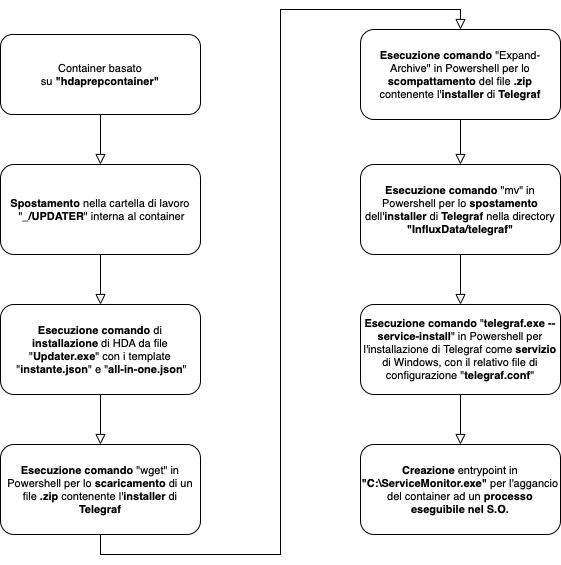

The diagram above was exported from draw.io. Its source (the exported page's mxGraphModel, read from the mxfile embedded in the PNG):
<mxGraphModel dx="946" dy="637" grid="1" gridSize="10" guides="1" tooltips="1" connect="1" arrows="1" fold="1" page="1" pageScale="1" pageWidth="827" pageHeight="1169" math="0" shadow="0">
  <root>
    <mxCell id="WIyWlLk6GJQsqaUBKTNV-0" />
    <mxCell id="WIyWlLk6GJQsqaUBKTNV-1" parent="WIyWlLk6GJQsqaUBKTNV-0" />
    <mxCell id="hAAU1usIXe64S1eTyjxs-0" value="&lt;b&gt;Spostamento&lt;/b&gt; nella cartella di lavoro &amp;nbsp;&quot;&lt;b&gt;_/UPDATER&lt;/b&gt;&quot; interna al container" style="rounded=1;whiteSpace=wrap;html=1;fontSize=11;glass=0;strokeWidth=1;shadow=0;" vertex="1" parent="WIyWlLk6GJQsqaUBKTNV-1">
      <mxGeometry x="160" y="170" width="200" height="90" as="geometry" />
    </mxCell>
    <mxCell id="hAAU1usIXe64S1eTyjxs-1" value="Container basato su&lt;b&gt;&amp;nbsp;&quot;hdaprepcontainer&quot;&lt;/b&gt;" style="rounded=1;whiteSpace=wrap;html=1;fontSize=11;glass=0;strokeWidth=1;shadow=0;" vertex="1" parent="WIyWlLk6GJQsqaUBKTNV-1">
      <mxGeometry x="160" y="40" width="200" height="80" as="geometry" />
    </mxCell>
    <mxCell id="hAAU1usIXe64S1eTyjxs-2" value="" style="rounded=0;html=1;jettySize=auto;orthogonalLoop=1;fontSize=11;endArrow=block;endFill=0;endSize=8;strokeWidth=1;shadow=0;labelBackgroundColor=none;edgeStyle=orthogonalEdgeStyle;entryX=0.5;entryY=0;entryDx=0;entryDy=0;exitX=0.5;exitY=1;exitDx=0;exitDy=0;" edge="1" parent="WIyWlLk6GJQsqaUBKTNV-1" source="hAAU1usIXe64S1eTyjxs-1" target="hAAU1usIXe64S1eTyjxs-0">
      <mxGeometry relative="1" as="geometry">
        <mxPoint x="280" y="-110" as="sourcePoint" />
        <mxPoint x="280" y="-70" as="targetPoint" />
      </mxGeometry>
    </mxCell>
    <mxCell id="hAAU1usIXe64S1eTyjxs-3" value="&lt;b&gt;Esecuzione comando&lt;/b&gt; di &lt;b&gt;installazione&lt;/b&gt;&amp;nbsp;di HDA da file &quot;&lt;b&gt;Updater.exe&lt;/b&gt;&quot; con i template &amp;nbsp;&quot;&lt;b&gt;instante.json&lt;/b&gt;&quot; e &quot;&lt;b&gt;all-in-one.json&lt;/b&gt;&quot;" style="rounded=1;whiteSpace=wrap;html=1;fontSize=11;glass=0;strokeWidth=1;shadow=0;" vertex="1" parent="WIyWlLk6GJQsqaUBKTNV-1">
      <mxGeometry x="160" y="310" width="200" height="90" as="geometry" />
    </mxCell>
    <mxCell id="hAAU1usIXe64S1eTyjxs-4" value="" style="rounded=0;html=1;jettySize=auto;orthogonalLoop=1;fontSize=11;endArrow=block;endFill=0;endSize=8;strokeWidth=1;shadow=0;labelBackgroundColor=none;edgeStyle=orthogonalEdgeStyle;entryX=0.5;entryY=0;entryDx=0;entryDy=0;exitX=0.5;exitY=1;exitDx=0;exitDy=0;" edge="1" parent="WIyWlLk6GJQsqaUBKTNV-1" source="hAAU1usIXe64S1eTyjxs-0" target="hAAU1usIXe64S1eTyjxs-3">
      <mxGeometry relative="1" as="geometry">
        <mxPoint x="270" y="130" as="sourcePoint" />
        <mxPoint x="270" y="180" as="targetPoint" />
      </mxGeometry>
    </mxCell>
    <mxCell id="hAAU1usIXe64S1eTyjxs-5" value="&lt;b&gt;Esecuzione comando&lt;/b&gt;&amp;nbsp;&quot;wget&quot;&amp;nbsp;in Powershell per lo &lt;b&gt;scaricamento&lt;/b&gt; di un file &lt;b&gt;.zip&lt;/b&gt; contenente l'&lt;b&gt;installer&lt;/b&gt; di &lt;b&gt;Telegraf&lt;/b&gt;" style="rounded=1;whiteSpace=wrap;html=1;fontSize=11;glass=0;strokeWidth=1;shadow=0;" vertex="1" parent="WIyWlLk6GJQsqaUBKTNV-1">
      <mxGeometry x="160" y="450" width="200" height="90" as="geometry" />
    </mxCell>
    <mxCell id="hAAU1usIXe64S1eTyjxs-8" value="" style="rounded=0;html=1;jettySize=auto;orthogonalLoop=1;fontSize=11;endArrow=block;endFill=0;endSize=8;strokeWidth=1;shadow=0;labelBackgroundColor=none;edgeStyle=orthogonalEdgeStyle;entryX=0.5;entryY=0;entryDx=0;entryDy=0;" edge="1" parent="WIyWlLk6GJQsqaUBKTNV-1" target="hAAU1usIXe64S1eTyjxs-5">
      <mxGeometry relative="1" as="geometry">
        <mxPoint x="260" y="400" as="sourcePoint" />
        <mxPoint x="280" y="330" as="targetPoint" />
      </mxGeometry>
    </mxCell>
    <mxCell id="hAAU1usIXe64S1eTyjxs-9" value="" style="rounded=0;html=1;jettySize=auto;orthogonalLoop=1;fontSize=11;endArrow=block;endFill=0;endSize=8;strokeWidth=1;shadow=0;labelBackgroundColor=none;edgeStyle=orthogonalEdgeStyle;exitX=0.5;exitY=1;exitDx=0;exitDy=0;entryX=0.5;entryY=0;entryDx=0;entryDy=0;" edge="1" parent="WIyWlLk6GJQsqaUBKTNV-1" source="hAAU1usIXe64S1eTyjxs-5" target="hAAU1usIXe64S1eTyjxs-10">
      <mxGeometry relative="1" as="geometry">
        <mxPoint x="270" y="410" as="sourcePoint" />
        <mxPoint x="480" y="10" as="targetPoint" />
      </mxGeometry>
    </mxCell>
    <mxCell id="hAAU1usIXe64S1eTyjxs-10" value="&lt;b&gt;Esecuzione comando&lt;/b&gt;&amp;nbsp;&quot;Expand-Archive&quot;&amp;nbsp;in Powershell per lo &lt;b&gt;scompattamento&lt;/b&gt; del file &lt;b&gt;.zip&lt;/b&gt; contenente l'&lt;b&gt;installer&lt;/b&gt; di &lt;b&gt;Telegraf&lt;/b&gt;" style="rounded=1;whiteSpace=wrap;html=1;fontSize=11;glass=0;strokeWidth=1;shadow=0;" vertex="1" parent="WIyWlLk6GJQsqaUBKTNV-1">
      <mxGeometry x="520" y="35" width="200" height="90" as="geometry" />
    </mxCell>
    <mxCell id="hAAU1usIXe64S1eTyjxs-11" value="&lt;b&gt;Esecuzione comando&lt;/b&gt;&amp;nbsp;&quot;mv&quot;&amp;nbsp;in Powershell per lo &lt;b&gt;spostamento&lt;/b&gt; dell'&lt;b&gt;installer&lt;/b&gt; di &lt;b&gt;Telegraf &lt;/b&gt;nella&amp;nbsp;directory&lt;b&gt; &quot;InfluxData/telegraf&quot;&lt;/b&gt;" style="rounded=1;whiteSpace=wrap;html=1;fontSize=11;glass=0;strokeWidth=1;shadow=0;" vertex="1" parent="WIyWlLk6GJQsqaUBKTNV-1">
      <mxGeometry x="520" y="170" width="200" height="90" as="geometry" />
    </mxCell>
    <mxCell id="hAAU1usIXe64S1eTyjxs-12" value="" style="rounded=0;html=1;jettySize=auto;orthogonalLoop=1;fontSize=11;endArrow=block;endFill=0;endSize=8;strokeWidth=1;shadow=0;labelBackgroundColor=none;edgeStyle=orthogonalEdgeStyle;exitX=0.5;exitY=1;exitDx=0;exitDy=0;" edge="1" parent="WIyWlLk6GJQsqaUBKTNV-1" source="hAAU1usIXe64S1eTyjxs-10" target="hAAU1usIXe64S1eTyjxs-11">
      <mxGeometry relative="1" as="geometry">
        <mxPoint x="270" y="130" as="sourcePoint" />
        <mxPoint x="270" y="180" as="targetPoint" />
      </mxGeometry>
    </mxCell>
    <mxCell id="hAAU1usIXe64S1eTyjxs-13" value="&lt;b&gt;Esecuzione comando&lt;/b&gt;&amp;nbsp;&quot;&lt;b&gt;telegraf.exe --service-install&lt;/b&gt;&quot;&amp;nbsp;in Powershell per l'installazione di Telegraf come &lt;b&gt;servizio&lt;/b&gt; di Windows, con il relativo file di configurazione &quot;&lt;b&gt;telegraf.conf&lt;/b&gt;&quot;" style="rounded=1;whiteSpace=wrap;html=1;fontSize=11;glass=0;strokeWidth=1;shadow=0;" vertex="1" parent="WIyWlLk6GJQsqaUBKTNV-1">
      <mxGeometry x="520" y="310" width="200" height="90" as="geometry" />
    </mxCell>
    <mxCell id="hAAU1usIXe64S1eTyjxs-14" value="" style="rounded=0;html=1;jettySize=auto;orthogonalLoop=1;fontSize=11;endArrow=block;endFill=0;endSize=8;strokeWidth=1;shadow=0;labelBackgroundColor=none;edgeStyle=orthogonalEdgeStyle;exitX=0.5;exitY=1;exitDx=0;exitDy=0;entryX=0.5;entryY=0;entryDx=0;entryDy=0;" edge="1" parent="WIyWlLk6GJQsqaUBKTNV-1" source="hAAU1usIXe64S1eTyjxs-11" target="hAAU1usIXe64S1eTyjxs-13">
      <mxGeometry relative="1" as="geometry">
        <mxPoint x="630" y="135" as="sourcePoint" />
        <mxPoint x="630" y="180" as="targetPoint" />
      </mxGeometry>
    </mxCell>
    <mxCell id="hAAU1usIXe64S1eTyjxs-15" value="&lt;b&gt;Creazione &lt;/b&gt;entrypoint in &lt;b&gt;&quot;C:\ServiceMonitor.exe&quot; &lt;/b&gt;per l'aggancio del container ad un&lt;b&gt; processo eseguibile nel S.O.&lt;/b&gt;" style="rounded=1;whiteSpace=wrap;html=1;fontSize=11;glass=0;strokeWidth=1;shadow=0;" vertex="1" parent="WIyWlLk6GJQsqaUBKTNV-1">
      <mxGeometry x="520" y="450" width="200" height="90" as="geometry" />
    </mxCell>
    <mxCell id="hAAU1usIXe64S1eTyjxs-16" value="" style="rounded=0;html=1;jettySize=auto;orthogonalLoop=1;fontSize=11;endArrow=block;endFill=0;endSize=8;strokeWidth=1;shadow=0;labelBackgroundColor=none;edgeStyle=orthogonalEdgeStyle;exitX=0.5;exitY=1;exitDx=0;exitDy=0;entryX=0.5;entryY=0;entryDx=0;entryDy=0;" edge="1" parent="WIyWlLk6GJQsqaUBKTNV-1" source="hAAU1usIXe64S1eTyjxs-13" target="hAAU1usIXe64S1eTyjxs-15">
      <mxGeometry relative="1" as="geometry">
        <mxPoint x="630" y="270" as="sourcePoint" />
        <mxPoint x="630" y="320" as="targetPoint" />
      </mxGeometry>
    </mxCell>
  </root>
</mxGraphModel>